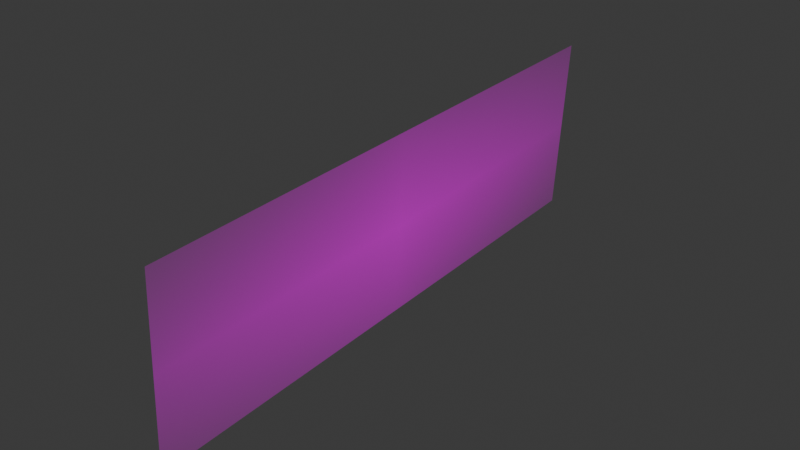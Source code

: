 # Source: Logo.blend  (saved by Blender 4.1.24; exported with 4.5.12 LTS)
import bpy
from mathutils import Matrix  # noqa: F401  (used for matrix-valued properties, if any)

bpy.ops.wm.read_factory_settings(use_empty=True)
scene = bpy.context.scene
scene.name = 'Scene'

# ---- collections
col_collection = bpy.data.collections.new('Collection'); scene.collection.children.link(col_collection)

# ---- images (referenced by path relative to the original .blend; pixels are not part of the script)
import os
ASSET_DIR = os.environ.get("B2B_ASSET_DIR", "")  # directory of the original .blend (textures are referenced by path, not embedded)
HERE = os.path.dirname(os.path.abspath(__file__))  # packed textures are extracted next to this script under _unpacked/

def load_image(name, relpath, width, height, colorspace="sRGB"):
    """Load a texture the original file referenced (path relative to the .blend, or extracted next to this script)."""
    p = next((c for c in (os.path.join(HERE, relpath), os.path.join(ASSET_DIR, relpath)) if relpath and os.path.exists(c)), "")
    if p:
        img = bpy.data.images.load(p, check_existing=True)
        img.name = name
    else:  # same state as the original file: an image datablock whose file is absent (Cycles renders it pink)
        img = bpy.data.images.new(name, width, height)
        img.source = "FILE"
        img.filepath = "//" + (relpath or name)
    img.colorspace_settings.name = colorspace
    return img
img_new_ingeacol_logo_black_1_png = load_image('new_ingeacol_logo_black-1.png', 'new_ingeacol_logo_black-1.png', 1024, 1024, 'sRGB')

# ---- materials (node trees are filled in below, after node groups)
mat_new_ingeacol_logo_black_1 = bpy.data.materials.new('new_ingeacol_logo_black-1')
mat_new_ingeacol_logo_black_1.surface_render_method = 'BLENDED'
mat_new_ingeacol_logo_black_1.blend_method = 'BLEND'

# ---- material node trees
mat_new_ingeacol_logo_black_1.use_nodes = True; mat_new_ingeacol_logo_black_1.node_tree.nodes.clear()
_N = mat_new_ingeacol_logo_black_1.node_tree.nodes; _L = mat_new_ingeacol_logo_black_1.node_tree.links
n0 = _N.new('ShaderNodeOutputMaterial'); n0.name = 'Material'; n0.location = (300, 300)
n1 = _N.new('ShaderNodeTexImage'); n1.name = 'Imagen'; n1.location = (-200, 300)
n1.image = img_new_ingeacol_logo_black_1_png
n1.extension = 'CLIP'
n2 = _N.new('ShaderNodeBsdfPrincipled'); n2.name = 'BSDF Principista'; n2.location = (0, 300)
n2.inputs[3].default_value = 1.45
_L.new(n1.outputs[0], n2.inputs[0])
_L.new(n1.outputs[1], n2.inputs[4])
_L.new(n2.outputs[0], n0.inputs[0])
n0.is_active_output = True

# ---- world
world_world = bpy.data.worlds.new('World'); scene.world = world_world
world_world.use_nodes = True; world_world.node_tree.nodes.clear()
_N = world_world.node_tree.nodes; _L = world_world.node_tree.links
n0 = _N.new('ShaderNodeOutputWorld'); n0.name = 'World Output'; n0.location = (300, 300)
n1 = _N.new('ShaderNodeBackground'); n1.name = 'Background'; n1.location = (10, 300)
n1.inputs[0].default_value = (0.05088, 0.05088, 0.05088, 1.0)
_L.new(n1.outputs[0], n0.inputs[0])
n0.is_active_output = True
world_world.color = (0.05088, 0.05088, 0.05088)
world_world.use_sun_shadow = False
world_world.sun_shadow_jitter_overblur = 0.0

# ---- meshes
me_new_ingeacol_logo_black_1 = bpy.data.meshes.new('new_ingeacol_logo_black-1')
me_new_ingeacol_logo_black_1.from_pydata([(-1.804, -0.5, 0.0), (1.804, -0.5, 0.0), (-1.804, 0.5, 0.0), (1.804, 0.5, 0.0)], [], [(0, 1, 3, 2)])
_uv = me_new_ingeacol_logo_black_1.uv_layers.new(name='MapaUV')
_uv.uv.foreach_set('vector', [0.0, 0.0, 1.0, 0.0, 1.0, 1.0, 0.0, 1.0])
me_new_ingeacol_logo_black_1.materials.append(mat_new_ingeacol_logo_black_1)
me_new_ingeacol_logo_black_1.update()

# ---- objects
ob_new_ingeacol_logo_black_1 = bpy.data.objects.new('new_ingeacol_logo_black-1', me_new_ingeacol_logo_black_1)

# ---- transforms, parenting, visibility, modifiers, constraints
ob_new_ingeacol_logo_black_1.location = (0.002248, -0.8032, 0.1732)
ob_new_ingeacol_logo_black_1.rotation_euler = (1.513, 0.003613, -1.518)
ob_new_ingeacol_logo_black_1.scale = (0.2423, 0.274, 0.9825)
_m = ob_new_ingeacol_logo_black_1.modifiers.new('Subdivisión', 'SUBSURF')
_m.quality = 6
_m.subdivision_type = 'SIMPLE'
_m.levels = 6
_m.render_levels = 6
_m = ob_new_ingeacol_logo_black_1.modifiers.new('Envolver', 'SHRINKWRAP')
_m.offset = 12.53

# ---- collection membership
col_collection.objects.link(ob_new_ingeacol_logo_black_1)

# ---- scene / render settings (as saved in the file)
scene.frame_start = 1; scene.frame_end = 250; scene.frame_set(1)
scene.render.engine = 'BLENDER_EEVEE_NEXT'
scene.cycles.sampling_pattern = 'TABULATED_SOBOL'
scene.eevee.ray_tracing_options.trace_max_roughness = 0.0
bpy.context.view_layer.update()

# ---- added for rendering (the .blend has no active camera and no usable light): camera, sun
cam_auto = bpy.data.cameras.new('AutoCamera')
cam_auto.lens = 50.0
cam_auto.sensor_width = 36.0
cam_auto.clip_end = 1000.0
ob_auto_camera = bpy.data.objects.new('AutoCamera', cam_auto)
scene.collection.objects.link(ob_auto_camera)
ob_auto_camera.location = (0.851425, -1.8222, 0.852584)
ob_auto_camera.rotation_euler = (1.09748, -7.21219e-08, 0.694738)
scene.camera = ob_auto_camera
light_auto_sun = bpy.data.lights.new('AutoSun', 'SUN')
light_auto_sun.energy = 3.0
light_auto_sun.angle = 0.0523599
ob_auto_sun = bpy.data.objects.new('AutoSun', light_auto_sun)
scene.collection.objects.link(ob_auto_sun)
ob_auto_sun.rotation_euler = (0.872665, 0.174533, 0.523599)
bpy.context.view_layer.update()

